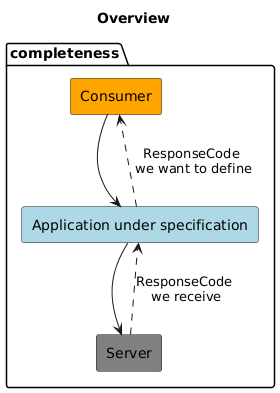

The diagram above was rendered by PlantUML. Its source (embedded in the PNG):
@startuml
skinparam componentStyle rectangle

title
Overview
end title

package "completeness" {
  component [Consumer] as C #Orange 
  component [Application under specification] as A #LightBlue 
  component [Server] as S #Gray
 

  C -> A
  A ..> C : ResponseCode\n we want to define

  A -> S
  S ..> A : ResponseCode\n we receive


}
@enduml